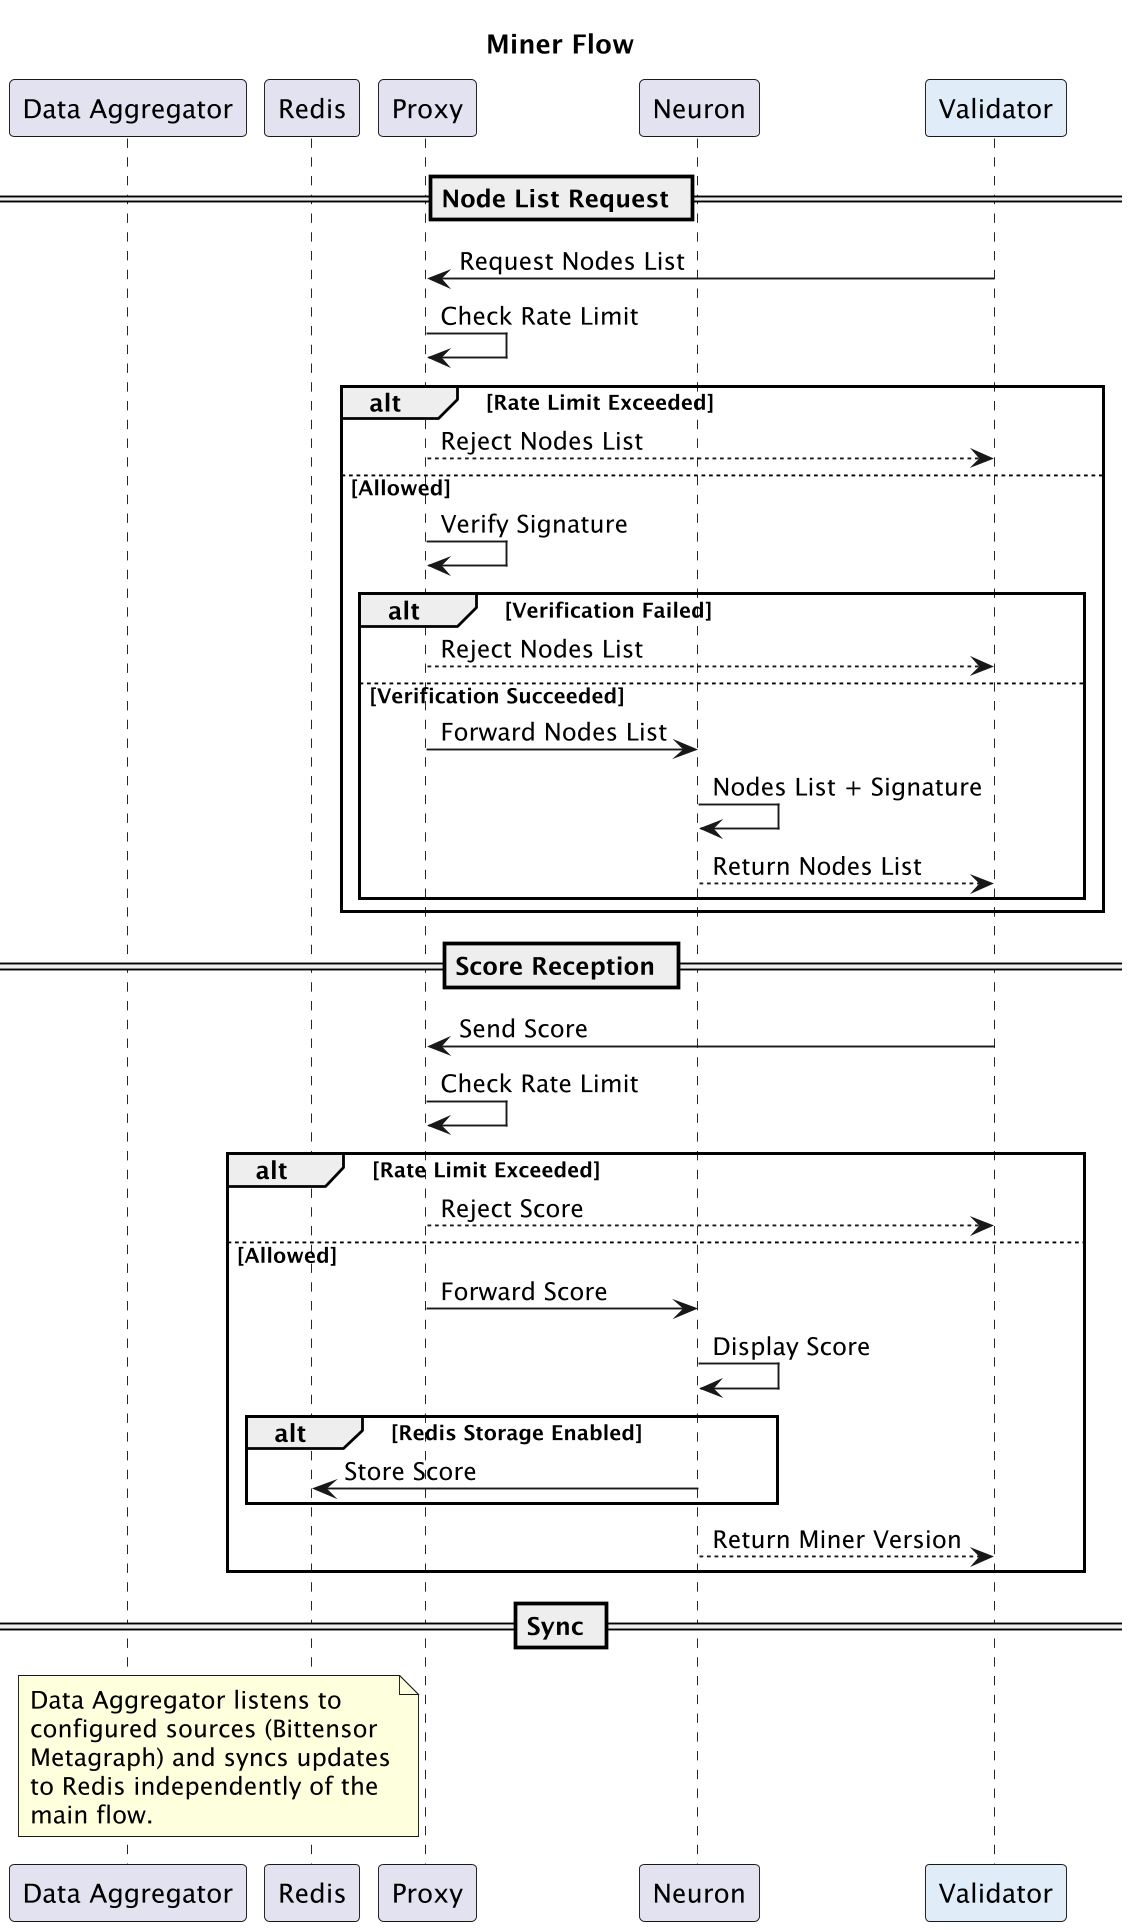

The diagram above was rendered by PlantUML. Its source (embedded in the PNG):
@startuml
title Miner Flow
skinparam dpi 180
skinparam wrapWidth 200

participant "Data Aggregator" as DAM
participant "Redis" as RM
participant "Proxy" as Proxy
participant "Neuron" as NM
participant "Validator" as NV #E0ECF8

== Node List Request ==
NV -> Proxy : Request Nodes List
Proxy -> Proxy : Check Rate Limit
alt Rate Limit Exceeded
    Proxy --> NV : Reject Nodes List
else Allowed
    Proxy -> Proxy : Verify Signature
    alt Verification Failed
        Proxy --> NV : Reject Nodes List
    else Verification Succeeded
        Proxy -> NM : Forward Nodes List
        NM -> NM : Nodes List + Signature
        NM --> NV : Return Nodes List
    end
end

== Score Reception ==
NV -> Proxy : Send Score
Proxy -> Proxy : Check Rate Limit
alt Rate Limit Exceeded
    Proxy --> NV : Reject Score
else Allowed
    Proxy -> NM : Forward Score
    NM -> NM : Display Score
    alt Redis Storage Enabled
        NM -> RM : Store Score
    end
    NM --> NV : Return Miner Version
end

== Sync ==
note over DAM, RM
Data Aggregator listens to configured sources (Bittensor Metagraph) and syncs updates to Redis independently of the main flow.
end note

@enduml